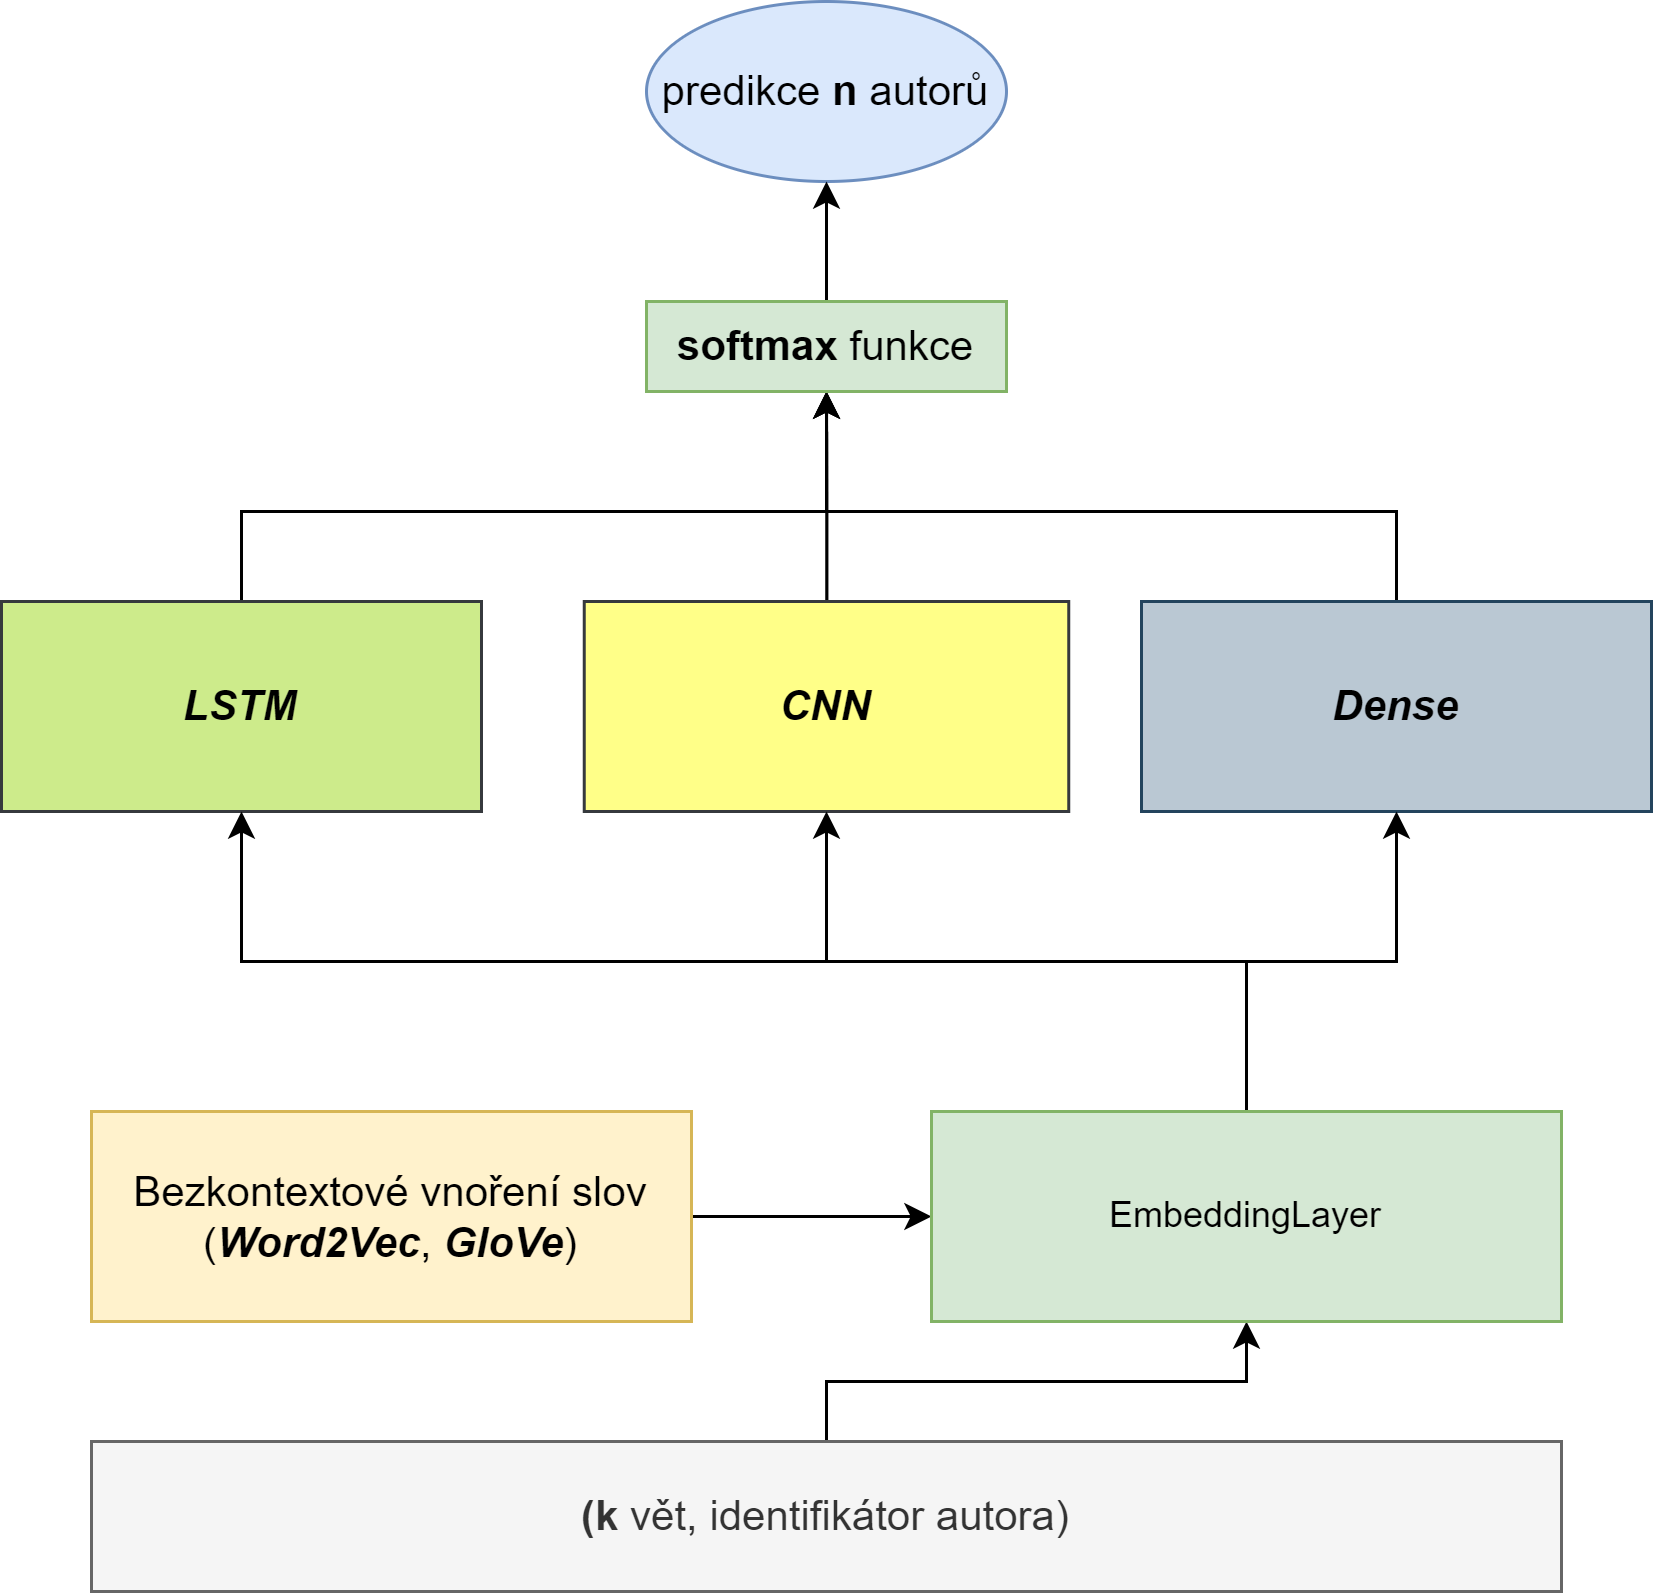

The diagram above was exported from draw.io. Its source (the exported page's mxGraphModel, read from the mxfile embedded in the PNG):
<mxGraphModel dx="1422" dy="745" grid="1" gridSize="10" guides="1" tooltips="1" connect="1" arrows="1" fold="1" page="1" pageScale="1" pageWidth="827" pageHeight="1169" math="0" shadow="0">
  <root>
    <mxCell id="0" />
    <mxCell id="1" parent="0" />
    <mxCell id="mjko86SWgM_UGrTEpJ3Y-20" style="edgeStyle=orthogonalEdgeStyle;rounded=0;orthogonalLoop=1;jettySize=auto;html=1;" parent="1" source="mjko86SWgM_UGrTEpJ3Y-3" target="mjko86SWgM_UGrTEpJ3Y-17" edge="1">
      <mxGeometry relative="1" as="geometry" />
    </mxCell>
    <mxCell id="mjko86SWgM_UGrTEpJ3Y-3" value="&lt;b style=&quot;font-size: 14px;&quot;&gt;(k &lt;/b&gt;vět, identifikátor autora)" style="rounded=0;whiteSpace=wrap;html=1;fillColor=#f5f5f5;fontColor=#333333;strokeColor=#666666;fontSize=14;" parent="1" vertex="1">
      <mxGeometry x="160" y="590" width="490" height="50" as="geometry" />
    </mxCell>
    <mxCell id="mjko86SWgM_UGrTEpJ3Y-7" value="predikce &lt;b&gt;n&lt;/b&gt; autorů" style="ellipse;whiteSpace=wrap;html=1;rounded=0;fillColor=#dae8fc;strokeColor=#6c8ebf;fontSize=14;" parent="1" vertex="1">
      <mxGeometry x="345" y="110" width="120" height="60" as="geometry" />
    </mxCell>
    <mxCell id="mjko86SWgM_UGrTEpJ3Y-21" style="edgeStyle=orthogonalEdgeStyle;rounded=0;orthogonalLoop=1;jettySize=auto;html=1;" parent="1" source="mjko86SWgM_UGrTEpJ3Y-9" target="mjko86SWgM_UGrTEpJ3Y-17" edge="1">
      <mxGeometry relative="1" as="geometry" />
    </mxCell>
    <mxCell id="mjko86SWgM_UGrTEpJ3Y-9" value="&lt;span style=&quot;font-size: 14px&quot;&gt;Bezkontextové vnoření slov&lt;br&gt;(&lt;b&gt;&lt;i&gt;Word2Vec&lt;/i&gt;&lt;/b&gt;, &lt;b&gt;&lt;i&gt;GloVe&lt;/i&gt;&lt;/b&gt;&lt;/span&gt;)" style="whiteSpace=wrap;html=1;rounded=0;fillColor=#fff2cc;strokeColor=#d6b656;fontSize=14;" parent="1" vertex="1">
      <mxGeometry x="160" y="480" width="200" height="70" as="geometry" />
    </mxCell>
    <mxCell id="mjko86SWgM_UGrTEpJ3Y-29" style="edgeStyle=orthogonalEdgeStyle;rounded=0;orthogonalLoop=1;jettySize=auto;html=1;entryX=0.5;entryY=1;entryDx=0;entryDy=0;" parent="1" source="mjko86SWgM_UGrTEpJ3Y-13" target="mjko86SWgM_UGrTEpJ3Y-22" edge="1">
      <mxGeometry relative="1" as="geometry" />
    </mxCell>
    <mxCell id="mjko86SWgM_UGrTEpJ3Y-13" value="&lt;span style=&quot;font-size: 14px&quot;&gt;&lt;b&gt;&lt;i&gt;CNN&lt;/i&gt;&lt;/b&gt;&lt;br&gt;&lt;/span&gt;" style="whiteSpace=wrap;html=1;rounded=0;fillColor=#ffff88;strokeColor=#36393d;fontSize=14;" parent="1" vertex="1">
      <mxGeometry x="324.25" y="310" width="161.5" height="70" as="geometry" />
    </mxCell>
    <mxCell id="mjko86SWgM_UGrTEpJ3Y-27" style="edgeStyle=orthogonalEdgeStyle;rounded=0;orthogonalLoop=1;jettySize=auto;html=1;entryX=0.5;entryY=1;entryDx=0;entryDy=0;" parent="1" source="mjko86SWgM_UGrTEpJ3Y-14" target="mjko86SWgM_UGrTEpJ3Y-22" edge="1">
      <mxGeometry relative="1" as="geometry">
        <Array as="points">
          <mxPoint x="210" y="280" />
          <mxPoint x="405" y="280" />
        </Array>
      </mxGeometry>
    </mxCell>
    <mxCell id="mjko86SWgM_UGrTEpJ3Y-14" value="&lt;span style=&quot;font-size: 14px&quot;&gt;&lt;b&gt;&lt;i&gt;LSTM&lt;/i&gt;&lt;/b&gt;&lt;br&gt;&lt;/span&gt;" style="whiteSpace=wrap;html=1;rounded=0;fillColor=#cdeb8b;strokeColor=#36393d;fontSize=14;" parent="1" vertex="1">
      <mxGeometry x="130" y="310" width="160" height="70" as="geometry" />
    </mxCell>
    <mxCell id="mjko86SWgM_UGrTEpJ3Y-28" style="edgeStyle=orthogonalEdgeStyle;rounded=0;orthogonalLoop=1;jettySize=auto;html=1;entryX=0.5;entryY=1;entryDx=0;entryDy=0;" parent="1" source="mjko86SWgM_UGrTEpJ3Y-15" target="mjko86SWgM_UGrTEpJ3Y-22" edge="1">
      <mxGeometry relative="1" as="geometry">
        <Array as="points">
          <mxPoint x="595" y="280" />
          <mxPoint x="405" y="280" />
        </Array>
      </mxGeometry>
    </mxCell>
    <mxCell id="mjko86SWgM_UGrTEpJ3Y-15" value="&lt;span style=&quot;font-size: 14px&quot;&gt;&lt;b&gt;&lt;i&gt;Dense&lt;/i&gt;&lt;/b&gt;&lt;br&gt;&lt;/span&gt;" style="whiteSpace=wrap;html=1;rounded=0;fillColor=#bac8d3;strokeColor=#23445d;fontSize=14;" parent="1" vertex="1">
      <mxGeometry x="510" y="310" width="170" height="70" as="geometry" />
    </mxCell>
    <mxCell id="mjko86SWgM_UGrTEpJ3Y-24" style="edgeStyle=orthogonalEdgeStyle;rounded=0;orthogonalLoop=1;jettySize=auto;html=1;entryX=0.5;entryY=1;entryDx=0;entryDy=0;" parent="1" source="mjko86SWgM_UGrTEpJ3Y-17" target="mjko86SWgM_UGrTEpJ3Y-15" edge="1">
      <mxGeometry relative="1" as="geometry" />
    </mxCell>
    <mxCell id="mjko86SWgM_UGrTEpJ3Y-25" style="edgeStyle=orthogonalEdgeStyle;rounded=0;orthogonalLoop=1;jettySize=auto;html=1;entryX=0.5;entryY=1;entryDx=0;entryDy=0;" parent="1" source="mjko86SWgM_UGrTEpJ3Y-17" target="mjko86SWgM_UGrTEpJ3Y-13" edge="1">
      <mxGeometry relative="1" as="geometry" />
    </mxCell>
    <mxCell id="mjko86SWgM_UGrTEpJ3Y-26" style="edgeStyle=orthogonalEdgeStyle;rounded=0;orthogonalLoop=1;jettySize=auto;html=1;" parent="1" source="mjko86SWgM_UGrTEpJ3Y-17" target="mjko86SWgM_UGrTEpJ3Y-14" edge="1">
      <mxGeometry relative="1" as="geometry">
        <Array as="points">
          <mxPoint x="545" y="430" />
          <mxPoint x="210" y="430" />
        </Array>
      </mxGeometry>
    </mxCell>
    <mxCell id="mjko86SWgM_UGrTEpJ3Y-17" value="EmbeddingLayer" style="rounded=0;whiteSpace=wrap;html=1;fillColor=#d5e8d4;strokeColor=#82b366;" parent="1" vertex="1">
      <mxGeometry x="440" y="480" width="210" height="70" as="geometry" />
    </mxCell>
    <mxCell id="mjko86SWgM_UGrTEpJ3Y-30" style="edgeStyle=orthogonalEdgeStyle;rounded=0;orthogonalLoop=1;jettySize=auto;html=1;entryX=0.5;entryY=1;entryDx=0;entryDy=0;" parent="1" source="mjko86SWgM_UGrTEpJ3Y-22" target="mjko86SWgM_UGrTEpJ3Y-7" edge="1">
      <mxGeometry relative="1" as="geometry" />
    </mxCell>
    <mxCell id="mjko86SWgM_UGrTEpJ3Y-22" value="&lt;b&gt;softmax &lt;/b&gt;funkce" style="whiteSpace=wrap;html=1;rounded=0;fillColor=#d5e8d4;strokeColor=#82b366;fontSize=14;" parent="1" vertex="1">
      <mxGeometry x="345" y="210" width="120" height="30" as="geometry" />
    </mxCell>
  </root>
</mxGraphModel>